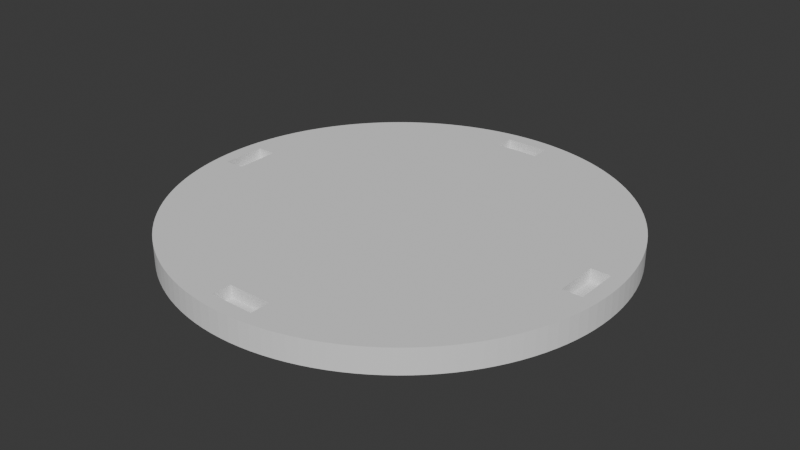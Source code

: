 # Source: lowerbase.blend  (saved by Blender 4.4.30; exported with 4.5.12 LTS)
import bpy
from mathutils import Matrix  # noqa: F401  (used for matrix-valued properties, if any)

bpy.ops.wm.read_factory_settings(use_empty=True)
scene = bpy.context.scene
scene.name = 'Scene'

# ---- collections
col_collection = bpy.data.collections.new('Collection'); scene.collection.children.link(col_collection)

# ---- world
world_world = bpy.data.worlds.new('World'); scene.world = world_world
world_world.use_nodes = True; world_world.node_tree.nodes.clear()
_N = world_world.node_tree.nodes; _L = world_world.node_tree.links
n0 = _N.new('ShaderNodeOutputWorld'); n0.name = 'World Output'; n0.location = (300, 300)
n1 = _N.new('ShaderNodeBackground'); n1.name = 'Background'; n1.location = (10, 300)
n1.inputs[0].default_value = (0.05088, 0.05088, 0.05088, 1.0)
_L.new(n1.outputs[0], n0.inputs[0])
n0.is_active_output = True
world_world.color = (0.05088, 0.05088, 0.05088)
world_world.sun_shadow_jitter_overblur = 0.0

# ---- meshes
me_circle = bpy.data.meshes.new('Circle')
me_circle.from_pydata([(7.6, -0.9, 0.002863), (-0.9, 8.4, 0.002863), (-8.4, -0.9, 0.002863), (0.9, 8.4, 0.002863), (-1.0, -7.5, 0.5029), (9.732e-08, 9.0, -0.4971), (-8.4, 0.9, 0.002863), (-0.9, 7.6, 0.002863), (-0.9, -7.6, 0.002863), (7.6, 0.9, 0.002863), (0.9, 7.6, 0.002863), (-7.6, -0.9, 0.002863), (-0.4416, 8.989, -0.4971), (8.4, -0.9, 0.002863), (-7.6, 0.9, 0.002863), (-0.8822, 8.957, -0.4971), (-1.321, 8.903, -0.4971), (8.4, 0.9, 0.002863), (1.0, -7.5, 0.5029), (-1.756, 8.827, -0.4971), (-2.187, 8.73, -0.4971), (-2.613, 8.612, -0.4971), (0.9, -7.6, 0.002863), (-3.032, 8.474, -0.4971), (-3.444, 8.315, -0.4971), (-3.848, 8.136, -0.4971), (-1.0, -8.5, 0.5029), (-4.243, 7.937, -0.4971), (-0.9, -8.4, 0.002863), (-4.627, 7.72, -0.4971), (-5.0, 7.483, -0.4971), (-5.361, 7.229, -0.4971), (1.0, -8.5, 0.5029), (-5.71, 6.957, -0.4971), (0.9, -8.4, 0.002863), (-6.044, 6.669, -0.4971), (-6.364, 6.364, -0.4971), (0.9, -7.6, 0.5029), (-6.669, 6.044, -0.4971), (0.9, -8.4, 0.5029), (-6.957, 5.71, -0.4971), (-0.9, -7.6, 0.5029), (-7.229, 5.361, -0.4971), (-0.9, -8.4, 0.5029), (-7.483, 5.0, -0.4971), (-7.72, 4.627, -0.4971), (-7.937, 4.243, -0.4971), (-8.136, 3.848, -0.4971), (-8.315, 3.444, -0.4971), (-8.474, 3.032, -0.4971), (-8.612, 2.613, -0.4971), (-8.73, 2.187, -0.4971), (-8.827, 1.756, -0.4971), (-8.903, 1.321, -0.4971), (-8.957, 0.8822, -0.4971), (-8.989, 0.4416, -0.4971), (-9.0, -8.941e-08, -0.4971), (-8.989, -0.4416, -0.4971), (-8.957, -0.8822, -0.4971), (-8.903, -1.321, -0.4971), (-8.827, -1.756, -0.4971), (-8.73, -2.187, -0.4971), (-8.612, -2.613, -0.4971), (-8.474, -3.032, -0.4971), (-8.315, -3.444, -0.4971), (-8.136, -3.848, -0.4971), (-7.937, -4.243, -0.4971), (-7.72, -4.627, -0.4971), (-7.483, -5.0, -0.4971), (-7.229, -5.361, -0.4971), (-6.957, -5.71, -0.4971), (-6.669, -6.044, -0.4971), (-6.364, -6.364, -0.4971), (-6.044, -6.669, -0.4971), (-5.71, -6.957, -0.4971), (-5.361, -7.229, -0.4971), (-5.0, -7.483, -0.4971), (-4.627, -7.72, -0.4971), (-4.243, -7.937, -0.4971), (-3.848, -8.136, -0.4971), (-3.444, -8.315, -0.4971), (-3.032, -8.474, -0.4971), (-2.613, -8.612, -0.4971), (-2.187, -8.73, -0.4971), (-1.756, -8.827, -0.4971), (-1.321, -8.903, -0.4971), (-0.8822, -8.957, -0.4971), (-0.4416, -8.989, -0.4971), (9.732e-08, -9.0, -0.4971), (0.4416, -8.989, -0.4971), (0.8822, -8.957, -0.4971), (1.321, -8.903, -0.4971), (1.756, -8.827, -0.4971), (2.187, -8.73, -0.4971), (2.613, -8.612, -0.4971), (3.032, -8.474, -0.4971), (3.444, -8.315, -0.4971), (3.848, -8.136, -0.4971), (4.243, -7.937, -0.4971), (4.627, -7.72, -0.4971), (5.0, -7.483, -0.4971), (5.361, -7.229, -0.4971), (5.71, -6.957, -0.4971), (6.044, -6.669, -0.4971), (6.364, -6.364, -0.4971), (6.669, -6.044, -0.4971), (6.957, -5.71, -0.4971), (7.229, -5.361, -0.4971), (7.483, -5.0, -0.4971), (7.72, -4.627, -0.4971), (7.937, -4.243, -0.4971), (8.136, -3.848, -0.4971), (8.315, -3.444, -0.4971), (8.474, -3.032, -0.4971), (8.612, -2.613, -0.4971), (8.73, -2.187, -0.4971), (8.827, -1.756, -0.4971), (8.903, -1.321, -0.4971), (8.957, -0.8822, -0.4971), (8.989, -0.4416, -0.4971), (9.0, -8.941e-08, -0.4971), (8.989, 0.4416, -0.4971), (8.957, 0.8822, -0.4971), (8.903, 1.321, -0.4971), (8.827, 1.756, -0.4971), (8.73, 2.187, -0.4971), (8.612, 2.613, -0.4971), (8.474, 3.032, -0.4971), (8.315, 3.444, -0.4971), (8.136, 3.848, -0.4971), (7.937, 4.243, -0.4971), (7.72, 4.627, -0.4971), (7.483, 5.0, -0.4971), (7.229, 5.361, -0.4971), (6.957, 5.71, -0.4971), (6.669, 6.044, -0.4971), (6.364, 6.364, -0.4971), (6.044, 6.669, -0.4971), (5.71, 6.957, -0.4971), (5.361, 7.229, -0.4971), (5.0, 7.483, -0.4971), (4.627, 7.72, -0.4971), (4.243, 7.937, -0.4971), (3.848, 8.136, -0.4971), (3.444, 8.315, -0.4971), (3.032, 8.474, -0.4971), (2.613, 8.612, -0.4971), (2.187, 8.73, -0.4971), (1.756, 8.827, -0.4971), (1.321, 8.903, -0.4971), (0.8822, 8.957, -0.4971), (0.4416, 8.989, -0.4971), (-0.4416, 8.989, 0.5029), (9.732e-08, 9.0, 0.5029), (-0.8822, 8.957, 0.5029), (-1.321, 8.903, 0.5029), (-1.756, 8.827, 0.5029), (-2.187, 8.73, 0.5029), (-2.613, 8.612, 0.5029), (-3.032, 8.474, 0.5029), (-3.444, 8.315, 0.5029), (-3.848, 8.136, 0.5029), (-4.243, 7.937, 0.5029), (-4.627, 7.72, 0.5029), (-5.0, 7.483, 0.5029), (-5.361, 7.229, 0.5029), (-5.71, 6.957, 0.5029), (-6.044, 6.669, 0.5029), (-6.364, 6.364, 0.5029), (-6.669, 6.044, 0.5029), (-6.957, 5.71, 0.5029), (-7.229, 5.361, 0.5029), (-7.483, 5.0, 0.5029), (-7.72, 4.627, 0.5029), (-7.937, 4.243, 0.5029), (-8.136, 3.848, 0.5029), (-8.315, 3.444, 0.5029), (-8.474, 3.032, 0.5029), (-8.612, 2.613, 0.5029), (-8.73, 2.187, 0.5029), (-8.827, 1.756, 0.5029), (-8.903, 1.321, 0.5029), (-8.957, 0.8822, 0.5029), (-8.989, 0.4416, 0.5029), (-9.0, -8.941e-08, 0.5029), (-8.989, -0.4416, 0.5029), (-8.957, -0.8822, 0.5029), (-8.903, -1.321, 0.5029), (-8.827, -1.756, 0.5029), (-8.73, -2.187, 0.5029), (-8.612, -2.613, 0.5029), (-8.474, -3.032, 0.5029), (-8.315, -3.444, 0.5029), (-8.136, -3.848, 0.5029), (-7.937, -4.243, 0.5029), (-7.72, -4.627, 0.5029), (-7.483, -5.0, 0.5029), (-7.229, -5.361, 0.5029), (-6.957, -5.71, 0.5029), (-6.669, -6.044, 0.5029), (-6.364, -6.364, 0.5029), (-6.044, -6.669, 0.5029), (-5.71, -6.957, 0.5029), (-5.361, -7.229, 0.5029), (-5.0, -7.483, 0.5029), (-4.627, -7.72, 0.5029), (-4.243, -7.937, 0.5029), (-3.848, -8.136, 0.5029), (-3.444, -8.315, 0.5029), (-3.032, -8.474, 0.5029), (-2.613, -8.612, 0.5029), (-2.187, -8.73, 0.5029), (-1.756, -8.827, 0.5029), (-1.321, -8.903, 0.5029), (-0.8822, -8.957, 0.5029), (-0.4416, -8.989, 0.5029), (9.732e-08, -9.0, 0.5029), (0.4416, -8.989, 0.5029), (0.8822, -8.957, 0.5029), (1.321, -8.903, 0.5029), (1.756, -8.827, 0.5029), (2.187, -8.73, 0.5029), (2.613, -8.612, 0.5029), (3.032, -8.474, 0.5029), (3.444, -8.315, 0.5029), (3.848, -8.136, 0.5029), (4.243, -7.937, 0.5029), (4.627, -7.72, 0.5029), (5.0, -7.483, 0.5029), (5.361, -7.229, 0.5029), (5.71, -6.957, 0.5029), (6.044, -6.669, 0.5029), (6.364, -6.364, 0.5029), (6.669, -6.044, 0.5029), (6.957, -5.71, 0.5029), (7.229, -5.361, 0.5029), (7.483, -5.0, 0.5029), (7.72, -4.627, 0.5029), (7.937, -4.243, 0.5029), (8.136, -3.848, 0.5029), (8.315, -3.444, 0.5029), (8.474, -3.032, 0.5029), (8.612, -2.613, 0.5029), (8.73, -2.187, 0.5029), (8.827, -1.756, 0.5029), (8.903, -1.321, 0.5029), (8.957, -0.8822, 0.5029), (8.989, -0.4416, 0.5029), (9.0, -8.941e-08, 0.5029), (8.989, 0.4416, 0.5029), (8.957, 0.8822, 0.5029), (8.903, 1.321, 0.5029), (8.827, 1.756, 0.5029), (8.73, 2.187, 0.5029), (8.612, 2.613, 0.5029), (8.474, 3.032, 0.5029), (8.315, 3.444, 0.5029), (8.136, 3.848, 0.5029), (7.937, 4.243, 0.5029), (7.72, 4.627, 0.5029), (7.483, 5.0, 0.5029), (7.229, 5.361, 0.5029), (6.957, 5.71, 0.5029), (6.669, 6.044, 0.5029), (6.364, 6.364, 0.5029), (6.044, 6.669, 0.5029), (5.71, 6.957, 0.5029), (5.361, 7.229, 0.5029), (5.0, 7.483, 0.5029), (4.627, 7.72, 0.5029), (4.243, 7.937, 0.5029), (3.848, 8.136, 0.5029), (3.444, 8.315, 0.5029), (3.032, 8.474, 0.5029), (2.613, 8.612, 0.5029), (2.187, 8.73, 0.5029), (1.756, 8.827, 0.5029), (1.321, 8.903, 0.5029), (0.8822, 8.957, 0.5029), (0.4416, 8.989, 0.5029), (9.732e-08, -7.5, 0.5029), (1.0, -8.0, 0.5029), (-0.5, -8.5, 0.5029), (9.732e-08, -8.5, 0.5029), (0.5, -8.5, 0.5029), (-1.0, -8.0, 0.5029), (9.732e-08, -7.6, 0.5029), (0.9, -8.1, 0.5029), (0.6, -8.4, 0.5029), (-0.6, -8.4, 0.5029), (9.732e-08, -8.4, 0.5029), (-0.9, -8.1, 0.5029), (8.4, -0.9, 0.5029), (7.6, -0.9, 0.5029), (7.6, 0.9, 0.5029), (8.4, 0.9, 0.5029), (-8.4, -0.9, 0.5029), (-8.4, 0.9, 0.5029), (-7.6, -0.9, 0.5029), (-7.6, 0.9, 0.5029), (-0.9, 8.4, 0.5029), (-0.9, 7.6, 0.5029), (0.9, 7.6, 0.5029), (0.9, 8.4, 0.5029)], [], [(145, 144, 143, 142, 141, 140, 139, 138, 137, 136, 135, 134, 133, 132, 131, 130, 129, 128, 127, 126, 125, 124, 123, 122, 121, 120, 119, 118, 117, 116, 115, 114, 113, 112, 111, 110, 109, 108, 107, 106, 105, 104, 103, 102, 101, 100, 99, 98, 97, 96, 95, 94, 93, 92, 91, 90, 89, 88, 87, 86, 85, 84, 83, 82, 81, 80, 79, 78, 77, 76, 75, 74, 73, 72, 71, 70, 69, 68, 67, 66, 65, 64, 63, 62, 61, 60, 59, 58, 57, 56, 55, 54, 53, 52, 51, 50, 49, 48, 47, 46, 45, 44, 42, 40, 38, 36, 35, 33, 31, 30, 29, 27, 25, 24, 23, 21, 20, 19, 16, 15, 12, 5, 151, 150, 149, 148, 147, 146), (213, 214, 215, 216, 283, 282, 26, 285, 4, 280, 18, 281, 232, 233, 234, 235, 236, 237, 238, 239, 240, 241, 242, 243, 244, 292, 293, 294, 295, 252, 253, 254, 255, 256, 257, 258, 259, 260, 261, 262, 263, 264, 265, 266, 267, 268, 269, 270, 271, 272, 273, 274, 275, 276, 277, 303, 302, 301, 300, 157, 158, 159, 160, 161, 162, 163, 164, 165, 166, 167, 168, 169, 170, 171, 172, 173, 174, 175, 176, 177, 178, 179, 180, 297, 299, 298, 296, 188, 189, 190, 191, 192, 193, 194, 195, 196, 197, 198, 199, 200, 201, 202, 203, 204, 205, 206, 207, 208, 209, 210, 211, 212), (303, 277, 278, 279, 153, 152, 154, 155, 156, 157, 300), (297, 180, 181, 182, 183, 184, 185, 186, 187, 188, 296), (295, 292, 244, 245, 246, 247, 248, 249, 250, 251, 252), (284, 283, 216, 217, 218, 219, 220, 221, 222, 223, 224, 225, 226, 227, 228, 229, 230, 231, 232, 281, 32), (285, 26, 43, 291), (289, 43, 26, 282), (39, 288, 284, 32, 281, 287), (291, 41, 4, 285), (280, 4, 41, 286), (282, 283, 290, 289), (37, 287, 281, 18, 280, 286), (283, 284, 288, 290), (114, 115, 243, 242), (63, 64, 192, 191), (115, 116, 244, 243), (64, 65, 193, 192), (116, 117, 245, 244), (65, 66, 194, 193), (117, 118, 246, 245), (66, 67, 195, 194), (118, 119, 247, 246), (67, 68, 196, 195), (119, 120, 248, 247), (68, 69, 197, 196), (120, 121, 249, 248), (69, 70, 198, 197), (121, 122, 250, 249), (70, 71, 199, 198), (122, 123, 251, 250), (71, 72, 200, 199), (123, 124, 252, 251), (72, 73, 201, 200), (124, 125, 253, 252), (73, 74, 202, 201), (125, 126, 254, 253), (74, 75, 203, 202), (126, 127, 255, 254), (75, 76, 204, 203), (5, 12, 152, 153), (127, 128, 256, 255), (76, 77, 205, 204), (12, 15, 154, 152), (128, 129, 257, 256), (77, 78, 206, 205), (15, 16, 155, 154), (129, 130, 258, 257), (78, 79, 207, 206), (16, 19, 156, 155), (130, 131, 259, 258), (79, 80, 208, 207), (19, 20, 157, 156), (131, 132, 260, 259), (80, 81, 209, 208), (20, 21, 158, 157), (132, 133, 261, 260), (81, 82, 210, 209), (21, 23, 159, 158), (133, 134, 262, 261), (82, 83, 211, 210), (23, 24, 160, 159), (134, 135, 263, 262), (83, 84, 212, 211), (24, 25, 161, 160), (135, 136, 264, 263), (84, 85, 213, 212), (25, 27, 162, 161), (136, 137, 265, 264), (85, 86, 214, 213), (27, 29, 163, 162), (137, 138, 266, 265), (86, 87, 215, 214), (29, 30, 164, 163), (138, 139, 267, 266), (87, 88, 216, 215), (30, 31, 165, 164), (139, 140, 268, 267), (88, 89, 217, 216), (31, 33, 166, 165), (140, 141, 269, 268), (89, 90, 218, 217), (33, 35, 167, 166), (141, 142, 270, 269), (90, 91, 219, 218), (35, 36, 168, 167), (142, 143, 271, 270), (91, 92, 220, 219), (36, 38, 169, 168), (143, 144, 272, 271), (92, 93, 221, 220), (38, 40, 170, 169), (144, 145, 273, 272), (93, 94, 222, 221), (40, 42, 171, 170), (145, 146, 274, 273), (94, 95, 223, 222), (42, 44, 172, 171), (146, 147, 275, 274), (95, 96, 224, 223), (44, 45, 173, 172), (147, 148, 276, 275), (96, 97, 225, 224), (45, 46, 174, 173), (148, 149, 277, 276), (97, 98, 226, 225), (46, 47, 175, 174), (149, 150, 278, 277), (98, 99, 227, 226), (47, 48, 176, 175), (150, 151, 279, 278), (99, 100, 228, 227), (48, 49, 177, 176), (151, 5, 153, 279), (100, 101, 229, 228), (49, 50, 178, 177), (101, 102, 230, 229), (50, 51, 179, 178), (102, 103, 231, 230), (51, 52, 180, 179), (103, 104, 232, 231), (52, 53, 181, 180), (104, 105, 233, 232), (53, 54, 182, 181), (105, 106, 234, 233), (54, 55, 183, 182), (106, 107, 235, 234), (55, 56, 184, 183), (107, 108, 236, 235), (56, 57, 185, 184), (108, 109, 237, 236), (57, 58, 186, 185), (109, 110, 238, 237), (58, 59, 187, 186), (110, 111, 239, 238), (59, 60, 188, 187), (111, 112, 240, 239), (60, 61, 189, 188), (112, 113, 241, 240), (61, 62, 190, 189), (113, 114, 242, 241), (62, 63, 191, 190), (286, 41, 8, 22, 37), (287, 37, 22, 34, 39), (288, 39, 34, 28, 43, 289, 290), (291, 43, 28, 8, 41), (22, 8, 28, 34), (293, 0, 9, 294), (294, 9, 17, 295), (17, 13, 292, 295), (13, 0, 293, 292), (9, 0, 13, 17), (296, 2, 6, 297), (297, 6, 14, 299), (299, 14, 11, 298), (11, 2, 296, 298), (6, 2, 11, 14), (300, 1, 3, 303), (3, 10, 302, 303), (10, 7, 301, 302), (301, 7, 1, 300), (3, 1, 7, 10)])
_uv = me_circle.uv_layers.new(name='UVMap')
_uv.uv.foreach_set('vector', [0.0, 0.0, 0.0, 0.0, 0.0, 0.0, 0.0, 0.0, 0.0, 0.0, 0.0, 0.0, 0.0, 0.0, 0.0, 0.0, 0.0, 0.0, 0.0, 0.0, 0.0, 0.0, 0.0, 0.0, 0.0, 0.0, 0.0, 0.0, 0.0, 0.0, 0.0, 0.0, 0.0, 0.0, 0.0, 0.0, 0.0, 0.0, 0.0, 0.0, 0.0, 0.0, 0.0, 0.0, 0.0, 0.0, 0.0, 0.0, 0.0, 0.0, 0.0, 0.0, 0.0, 0.0, 0.0, 0.0, 0.0, 0.0, 0.0, 0.0, 0.0, 0.0, 0.0, 0.0, 0.0, 0.0, 0.0, 0.0, 0.0, 0.0, 0.0, 0.0, 0.0, 0.0, 0.0, 0.0, 0.0, 0.0, 0.0, 0.0, 0.0, 0.0, 0.0, 0.0, 0.0, 0.0, 0.0, 0.0, 0.0, 0.0, 0.0, 0.0, 0.0, 0.0, 0.0, 0.0, 0.0, 0.0, 0.0, 0.0, 0.0, 0.0, 0.0, 0.0, 0.0, 0.0, 0.0, 0.0, 0.0, 0.0, 0.0, 0.0, 0.0, 0.0, 0.0, 0.0, 0.0, 0.0, 0.0, 0.0, 0.0, 0.0, 0.0, 0.0, 0.0, 0.0, 0.0, 0.0, 0.0, 0.0, 0.0, 0.0, 0.0, 0.0, 0.0, 0.0, 0.0, 0.0, 0.0, 0.0, 0.0, 0.0, 0.0, 0.0, 0.0, 0.0, 0.0, 0.0, 0.0, 0.0, 0.0, 0.0, 0.0, 0.0, 0.0, 0.0, 0.0, 0.0, 0.0, 0.0, 0.0, 0.0, 0.0, 0.0, 0.0, 0.0, 0.0, 0.0, 0.0, 0.0, 0.0, 0.0, 0.0, 0.0, 0.0, 0.0, 0.0, 0.0, 0.0, 0.0, 0.0, 0.0, 0.0, 0.0, 0.0, 0.0, 0.0, 0.0, 0.0, 0.0, 0.0, 0.0, 0.0, 0.0, 0.0, 0.0, 0.0, 0.0, 0.0, 0.0, 0.0, 0.0, 0.0, 0.0, 0.0, 0.0, 0.0, 0.0, 0.0, 0.0, 0.0, 0.0, 0.0, 0.0, 0.0, 0.0, 0.0, 0.0, 0.0, 0.0, 0.0, 0.0, 0.0, 0.0, 0.0, 0.0, 0.0, 0.0, 0.0, 0.0, 0.0, 0.0, 0.0, 0.0, 0.0, 0.0, 0.0, 0.0, 0.0, 0.0, 0.0, 0.0, 0.0, 0.0, 0.0, 0.0, 0.0, 0.0, 0.0, 0.0, 0.0, 0.0, 0.0, 0.0, 0.0, 0.0, 0.0, 0.0, 0.0, 0.0, 0.0, 0.0, 0.0, 0.0, 0.0, 0.0, 0.0, 0.0, 0.0, 0.0, 0.0, 0.0, 0.0, 0.0, 0.0, 0.0, 0.0, 0.0, 0.0, 0.0, 0.0, 0.0, 0.0, 0.0, 0.0, 0.0, 0.0, 0.0, 0.0, 0.0, 0.0, 0.0, 0.0, 0.0, 0.0, 0.0, 0.0, 0.0, 0.0, 0.0, 0.0, 0.0, 0.0, 0.0, 0.0, 0.0, 0.0, 0.0, 0.0, 0.0, 0.0, 0.0, 0.0, 0.0, 0.0, 0.0, 0.0, 0.0, 0.0, 0.0, 0.0, 0.0, 0.0, 0.0, 0.0, 0.0, 0.0, 0.0, 0.0, 0.0, 0.0, 0.0, 0.0, 0.0, 0.0, 0.0, 0.0, 0.0, 0.0, 0.0, 0.0, 0.0, 0.0, 0.0, 0.0, 0.0, 0.0, 0.0, 0.0, 0.0, 0.0, 0.0, 0.0, 0.0, 0.0, 0.0, 0.0, 0.0, 0.0, 0.0, 0.0, 0.0, 0.0, 0.0, 0.0, 0.0, 0.0, 0.0, 0.0, 0.0, 0.0, 0.0, 0.0, 0.0, 0.0, 0.0, 0.0, 0.0, 0.0, 0.0, 0.0, 0.0, 0.0, 0.0, 0.0, 0.0, 0.0, 0.0, 0.0, 0.0, 0.0, 0.0, 0.0, 0.0, 0.0, 0.0, 0.0, 0.0, 0.0, 0.0, 0.0, 0.0, 0.0, 0.0, 0.0, 0.0, 0.0, 0.0, 0.0, 0.0, 0.0, 0.0, 0.0, 0.0, 0.0, 0.0, 0.0, 0.0, 0.0, 0.0, 0.0, 0.0, 0.0, 0.0, 0.0, 0.0, 0.0, 0.0, 0.0, 0.0, 0.0, 0.0, 0.0, 0.0, 0.0, 0.0, 0.0, 0.0, 0.0, 0.0, 0.0, 0.0, 0.0, 0.0, 0.0, 0.0, 0.0, 0.0, 0.0, 0.0, 0.0, 0.0, 0.0, 0.0, 0.0, 0.0, 0.0, 0.0, 0.0, 0.0, 0.0, 0.0, 0.0, 0.0, 0.0, 0.0, 0.0, 0.0, 0.0, 0.0, 0.0, 0.0, 0.0, 0.0, 0.0, 0.0, 0.0, 0.0, 0.0, 0.0, 0.0, 0.0, 0.0, 0.0, 0.0, 0.0, 0.0, 0.0, 0.0, 0.0, 0.0, 0.0, 0.0, 0.0, 0.0, 0.0, 0.0, 0.0, 0.0, 0.0, 0.0, 0.0, 0.0, 0.0, 0.0, 0.0, 0.0, 0.0, 0.0, 0.0, 0.0, 0.0, 0.0, 0.0, 0.0, 0.0, 0.0, 0.0, 0.0, 0.0, 0.0, 0.0, 0.0, 0.0, 0.0, 0.0, 0.0, 0.0, 0.0, 0.0, 0.0, 0.0, 0.0, 0.0, 0.0, 0.0, 0.0, 0.0, 0.0, 0.0, 0.0, 0.0, 0.0, 0.0, 0.0, 0.0, 0.0, 0.0, 0.0, 0.0, 0.0, 0.0, 0.0, 0.0, 0.0, 0.0, 0.0, 0.0, 0.0, 0.0, 0.0, 0.0, 0.0, 0.0, 0.0, 0.0, 0.0, 0.0, 0.0, 0.0, 0.0, 0.0, 0.0, 0.0, 0.0, 0.0, 0.0, 0.0, 0.0, 0.0, 0.0, 0.0, 0.0, 0.0, 0.0, 0.0, 0.0, 0.0, 0.0, 0.0, 0.0, 0.0, 0.0, 0.0, 0.0, 0.0, 0.0, 0.0, 0.0, 0.0, 0.0, 0.0, 0.0, 0.0, 0.0, 0.0, 0.0, 0.0, 0.0, 0.0, 0.0, 0.0, 0.0, 0.0, 0.0, 0.0, 0.0, 0.0, 0.0, 0.0, 0.0, 0.0, 0.0, 0.0, 0.0, 0.0, 0.0, 0.0, 0.0, 0.0, 0.0, 0.0, 0.0, 0.0, 0.0, 0.0, 0.0, 0.0, 0.0, 0.0, 0.0, 0.0, 0.0, 0.0, 0.0, 0.0, 0.0, 0.0, 0.0, 0.0, 0.0, 0.0, 0.0, 0.0, 0.0, 0.0, 0.0, 0.0, 0.0, 0.0, 0.0, 0.0, 0.0, 0.0, 0.0, 0.0, 0.0, 0.0, 0.0, 0.0, 0.0, 0.0, 0.0, 0.0, 0.0, 0.0, 0.0, 0.0, 0.0, 0.0, 0.0, 0.0, 0.0, 0.0, 0.0, 0.0, 0.0, 0.0, 0.0, 0.0, 0.0, 0.0, 0.0, 0.0, 0.0, 0.0, 0.0, 0.0, 0.0, 0.0, 0.0, 0.0, 0.0, 0.0, 0.0, 0.0, 0.0, 0.0, 0.0, 0.0, 0.0, 0.0, 0.0, 0.0, 0.0, 0.0, 0.0, 0.0, 0.0, 0.0, 0.0, 0.0, 0.0, 0.0, 0.0, 0.0, 0.0, 0.0, 0.0, 0.0, 0.0, 0.0, 0.0, 0.0, 0.0, 0.0, 0.0, 0.0, 0.0, 0.0, 0.0, 0.0, 0.0, 0.0, 0.0, 0.0, 0.0, 0.0, 0.0, 0.0, 0.0, 0.0, 0.0, 0.0, 0.0, 0.0, 0.0, 0.0, 0.0, 0.0, 0.0, 0.0, 0.0, 0.0, 0.0, 0.0, 0.0, 0.0, 0.0, 0.0, 0.0, 0.0, 0.0, 0.0, 0.0, 0.0, 0.0, 0.0, 0.0, 0.0, 0.0, 0.0, 0.0, 0.0, 0.0, 0.0, 0.0, 0.0, 0.0, 0.0, 0.0, 0.0, 0.0, 0.0, 0.0, 0.0, 0.0, 0.0, 0.0, 0.0, 0.0, 0.0, 0.0, 0.0, 0.0, 0.0, 0.0, 0.0, 0.0, 0.0, 0.0, 0.0, 0.0, 0.0, 0.0, 0.0, 0.0, 0.0, 0.0, 0.0, 0.0, 0.0, 0.0, 0.0, 0.0, 0.0, 0.0, 0.0, 0.0, 0.0, 0.0, 0.0, 0.0, 0.0, 0.0, 0.0, 0.0, 0.0, 0.0, 0.0, 0.0, 0.0, 0.0, 0.0, 0.0, 0.0, 0.0, 0.0, 0.0, 0.0, 0.0, 0.0, 0.0, 0.0, 0.0, 0.0, 0.0, 0.0, 0.0, 0.0, 0.0, 0.0, 0.0, 0.0, 0.0, 0.0, 0.0, 0.0, 0.0, 0.0, 0.0, 0.0, 0.0, 0.0, 0.0, 0.0, 0.0, 0.0, 0.0, 0.0, 0.0, 0.0, 0.0, 0.0, 0.0, 0.0, 0.0, 0.0, 0.0, 0.0, 0.0, 0.0, 0.0, 0.0, 0.0, 0.0, 0.0, 0.0, 0.0, 0.0, 0.0, 0.0, 0.0, 0.0, 0.0, 0.0, 0.0, 0.0, 0.0, 0.0, 0.0, 0.0, 0.0, 0.0, 0.0, 0.0, 0.0, 0.0, 0.0, 0.0, 0.0, 0.0, 0.0, 0.0, 0.0, 0.0, 0.0, 0.0, 0.0, 0.0, 0.0, 0.0, 0.0, 0.0, 0.0, 0.0, 0.0, 0.0, 0.0, 0.0, 0.0, 0.0, 0.0, 0.0, 0.0, 0.0, 0.0, 0.0, 0.0, 0.0, 0.0, 0.0, 0.0, 0.0, 0.0, 0.0, 0.0, 0.0, 0.0, 0.0, 0.0, 0.0, 0.0, 0.0, 0.0, 0.0, 0.0, 0.0, 0.0, 0.0, 0.0, 0.0, 0.0, 0.0, 0.0, 0.0, 0.0, 0.0, 0.0, 0.0, 0.0, 0.0, 0.0, 0.0, 0.0, 0.0, 0.0, 0.0, 0.0, 0.0, 0.0, 0.0, 0.0, 0.0, 0.0, 0.0, 0.0, 0.0, 0.0, 0.0, 0.0, 0.0, 0.0, 0.0, 0.0, 0.0, 0.0, 0.0, 0.0, 0.0, 0.0, 0.0, 0.0, 0.0, 0.0, 0.0, 0.0, 0.0, 0.0, 0.0, 0.0, 0.0, 0.0, 0.0, 0.0, 0.0, 0.0, 0.0, 0.0, 0.0, 0.0, 0.0, 0.0, 0.0, 0.0, 0.0, 0.0, 0.0, 0.0, 0.0, 0.0, 0.0, 0.0, 0.0, 0.0, 0.0, 0.0, 0.0, 0.0, 0.0, 0.0, 0.0, 0.0, 0.0, 0.0, 0.0, 0.0, 0.0, 0.0, 0.0, 0.0, 0.0, 0.0, 0.0, 0.0, 0.0, 0.0, 0.0, 0.0, 0.0, 0.0, 0.0, 0.0, 0.0, 0.0, 0.0, 0.0, 0.0, 0.0, 0.0, 0.0, 0.0, 0.0, 0.0, 0.0, 0.0, 0.0, 0.0, 0.0, 0.0, 0.0, 0.0, 0.0, 0.0, 0.0, 0.0, 0.0, 0.0, 0.0, 0.0, 0.0, 0.0, 0.0, 0.0, 0.0, 0.0, 0.0, 0.0, 0.0, 0.0, 0.0, 0.0, 0.0, 0.0, 0.0, 0.0, 0.0, 0.0, 0.0, 0.0, 0.0, 0.0, 0.0, 0.0, 0.0, 0.0, 0.0, 0.0, 0.0, 0.0, 0.0, 0.0, 0.0, 0.0, 0.0, 0.0, 0.0, 0.0, 0.0, 0.0, 0.0, 0.0, 0.0, 0.0, 0.0, 0.0, 0.0, 0.0, 0.0, 0.0, 0.0, 0.0, 0.0, 0.0, 0.0, 0.0, 0.0, 0.0, 0.0, 0.0, 0.0, 0.0, 0.0, 0.0, 0.0, 0.0, 0.0, 0.0, 0.0, 0.0, 0.0, 0.0, 0.0, 0.0, 0.0, 0.0, 0.0, 0.0, 0.0, 0.0, 0.0, 0.0, 0.0, 0.0, 0.0, 0.0, 0.0, 0.0, 0.0, 0.0, 0.0, 0.0, 0.0, 0.0, 0.0, 0.0, 0.0, 0.0, 0.0, 0.0, 0.0, 0.0, 0.0, 0.0, 0.0, 0.0, 0.0, 0.0, 0.0, 0.0, 0.0, 0.0, 0.0, 0.0, 0.0, 0.0, 0.0, 0.0, 0.0, 0.0, 0.0, 0.0, 0.0, 0.0, 0.0, 0.0, 0.0, 0.0, 0.0, 0.0, 0.0, 0.0, 0.0, 0.0, 0.0, 0.0, 0.0, 0.0, 0.0, 0.0, 0.0, 0.0, 0.0, 0.0, 0.0, 0.0, 0.0, 0.0, 0.0, 0.0, 0.0, 0.0, 0.0, 0.0, 0.0, 0.0, 0.0, 0.0, 0.0, 0.0, 0.0, 0.0, 0.0, 0.0, 0.0, 0.0, 0.0, 0.0, 0.0, 0.0, 0.0, 0.0, 0.0, 0.0, 0.0, 0.0, 0.0, 0.0, 0.0, 0.0, 0.0, 0.0, 0.0, 0.0, 0.0, 0.0, 0.0, 0.0, 0.0, 0.0, 0.0, 0.0, 0.0, 0.0, 0.0, 0.0, 0.0, 0.0, 0.0, 0.0, 0.0, 0.0, 0.0, 0.0, 0.0, 0.0, 0.0, 0.0, 0.0, 0.0, 0.0, 0.0, 0.0, 0.0, 0.0, 0.0, 0.0, 0.0, 0.0, 0.0, 0.0, 0.0, 0.0, 0.0, 0.0, 0.0, 0.0, 0.0, 0.0, 0.0, 0.0, 0.0, 0.0, 0.0, 0.0, 0.0, 0.0, 0.0, 0.0, 0.0, 0.0, 0.0, 0.0, 0.0, 0.0, 0.0, 0.0, 0.0, 0.0, 0.0, 0.0, 0.0, 0.0, 0.0, 0.0, 0.0, 0.0, 0.0, 0.0, 0.0, 0.0, 0.0, 0.0, 0.0, 0.0, 0.0, 0.0, 0.0, 0.0, 0.0, 0.0, 0.0, 0.0, 0.0, 0.0, 0.0, 0.0, 0.0, 0.0, 0.0, 0.0, 0.0, 0.0, 0.0, 0.0, 0.0, 0.0, 0.0, 0.0, 0.0, 0.0, 0.0, 0.0, 0.0, 0.0, 0.0, 0.0, 0.0, 0.0, 0.0, 0.0, 0.0, 0.0, 0.0, 0.0, 0.0, 0.0, 0.0, 0.0, 0.0, 0.0, 0.0, 0.0, 0.0, 0.0, 0.0, 0.0, 0.0, 0.0, 0.0, 0.0, 0.0, 0.0, 0.0, 0.0, 0.0, 0.0, 0.0, 0.0, 0.0, 0.0, 0.0, 0.0, 0.0, 0.0, 0.0, 0.0, 0.0, 0.0, 0.0, 0.0, 0.0, 0.0, 0.0, 0.0, 0.0, 0.0, 0.0, 0.0, 0.0, 0.0, 0.0, 0.0, 0.0, 0.0, 0.0, 0.0, 0.0, 0.0, 0.0, 0.0, 0.0, 0.0, 0.0, 0.0, 0.0, 0.0, 0.0, 0.0, 0.0, 0.0, 0.0, 0.0, 0.0, 0.0, 0.0, 0.0, 0.0, 0.0, 0.0, 0.0, 0.0, 0.0, 0.0, 0.0, 0.0, 0.0, 0.0, 0.0, 0.0, 0.0, 0.0, 0.0, 0.0, 0.0, 0.0, 0.0, 0.0, 0.0, 0.0, 0.0, 0.0, 0.0, 0.0, 0.0, 0.0, 0.0, 0.0, 0.0, 0.0, 0.0, 0.0, 0.0, 0.0, 0.0, 0.0, 0.0, 0.0, 0.0, 0.0, 0.0, 0.0, 0.0, 0.0, 0.0, 0.0, 0.0, 0.0, 0.0, 0.0, 0.0, 0.0, 0.0, 0.0, 0.0, 0.0, 0.0, 0.0, 0.0, 0.0, 0.0, 0.0, 0.0, 0.0, 0.0, 0.0, 0.0, 0.0, 0.0, 0.0, 0.0, 0.0, 0.0, 0.0, 0.0, 0.0, 0.0, 0.0, 0.0, 0.0, 0.0, 0.0, 0.0, 0.0, 0.0, 0.0, 0.0, 0.0, 0.0, 0.0, 0.0, 0.0, 0.0, 0.0, 0.0, 0.0, 0.0, 0.0, 0.0, 0.0, 0.0, 0.0, 0.0, 0.0, 0.0, 0.0, 0.0, 0.0, 0.0, 0.0, 0.0, 0.0, 0.0, 0.0, 0.0, 0.0, 0.0, 0.0, 0.0, 0.0, 0.0, 0.0, 0.0, 0.0, 0.0, 0.0, 0.0, 0.0, 0.0, 0.0, 0.0, 0.0, 0.0, 0.0, 0.0, 0.0, 0.0, 0.0, 0.0, 0.0, 0.0, 0.0, 0.0, 0.0, 0.0, 0.0, 0.0, 0.0, 0.0, 0.0, 0.0, 0.0, 0.0, 0.0, 0.0, 0.0, 0.0, 0.0, 0.0, 0.0, 0.0, 0.0, 0.0, 0.0, 0.0, 0.0, 0.0, 0.0, 0.0, 0.0, 0.0, 0.0, 0.0, 0.0, 0.0, 0.0, 0.0, 0.0, 0.0, 0.0, 0.0, 0.0, 0.0, 0.0, 0.0, 0.0, 0.0, 0.0, 0.0, 0.0, 0.0, 0.0, 0.0, 0.0, 0.0, 0.0, 0.0, 0.0, 0.0, 0.0, 0.0, 0.0, 0.0, 0.0, 0.5833, 0.25, 0.5833, 0.25, 0.375, 0.25, 0.375, 0.25, 0.5833, 0.25, 0.5833, 0.5, 0.5833, 0.5, 0.375, 0.5, 0.375, 0.5, 0.5833, 0.5, 0.5833, 0.5, 0.5833, 0.5, 0.375, 0.75, 0.375, 0.75, 0.5833, 0.5, 0.5833, 0.5, 0.5833, 0.5, 0.5833, 0.75, 0.5833, 0.75, 0.375, 1.0, 0.375, 1.0, 0.5833, 0.75, 0.125, 0.5, 0.125, 0.75, 0.375, 0.75, 0.375, 0.5, 0.5833, 0.0, 0.375, 0.0, 0.375, 0.25, 0.5833, 0.25, 0.5833, 0.25, 0.375, 0.25, 0.375, 0.5, 0.5833, 0.5, 0.375, 0.5, 0.375, 0.75, 0.5833, 0.75, 0.5833, 0.5, 0.375, 0.75, 0.375, 1.0, 0.5833, 1.0, 0.5833, 0.75, 0.125, 0.5, 0.125, 0.75, 0.375, 0.75, 0.375, 0.5, 0.5833, 0.0, 0.375, 0.0, 0.375, 0.25, 0.5833, 0.25, 0.5833, 0.25, 0.375, 0.25, 0.375, 0.5, 0.5833, 0.5, 0.5833, 0.5, 0.375, 0.5, 0.375, 0.75, 0.5833, 0.75, 0.375, 0.75, 0.375, 1.0, 0.5833, 1.0, 0.5833, 0.75, 0.125, 0.5, 0.125, 0.75, 0.375, 0.75, 0.375, 0.5, 0.5833, 0.0, 0.375, 0.25, 0.375, 0.25, 0.5833, 0.0, 0.375, 0.5, 0.375, 0.5, 0.5833, 0.25, 0.5833, 0.25, 0.375, 0.75, 0.375, 0.75, 0.5833, 0.5, 0.5833, 0.5, 0.5833, 0.75, 0.375, 1.0, 0.375, 1.0, 0.5833, 0.75, 0.125, 0.5, 0.125, 0.75, 0.375, 0.75, 0.375, 0.5])
me_circle.update()

# ---- objects
ob_lowerbase = bpy.data.objects.new('Lowerbase', me_circle)

# ---- transforms, parenting, visibility, modifiers, constraints
ob_lowerbase.location = (-9.732e-08, 8.941e-08, -6.903)

# ---- collection membership
col_collection.objects.link(ob_lowerbase)

# ---- scene / render settings (as saved in the file)
scene.frame_start = 1; scene.frame_end = 250; scene.frame_set(1)
scene.render.engine = 'BLENDER_EEVEE_NEXT'
bpy.context.view_layer.update()

# ---- added for rendering (the .blend has no active camera and no usable light): camera, sun
cam_auto = bpy.data.cameras.new('AutoCamera')
cam_auto.lens = 50.0
cam_auto.sensor_width = 36.0
cam_auto.clip_end = 1000.0
ob_auto_camera = bpy.data.objects.new('AutoCamera', cam_auto)
scene.collection.objects.link(ob_auto_camera)
ob_auto_camera.location = (23.5705, -28.2846, 11.9564)
ob_auto_camera.rotation_euler = (1.09748, -7.21219e-08, 0.694738)
scene.camera = ob_auto_camera
light_auto_sun = bpy.data.lights.new('AutoSun', 'SUN')
light_auto_sun.energy = 3.0
light_auto_sun.angle = 0.0523599
ob_auto_sun = bpy.data.objects.new('AutoSun', light_auto_sun)
scene.collection.objects.link(ob_auto_sun)
ob_auto_sun.rotation_euler = (0.872665, 0.174533, 0.523599)
bpy.context.view_layer.update()
